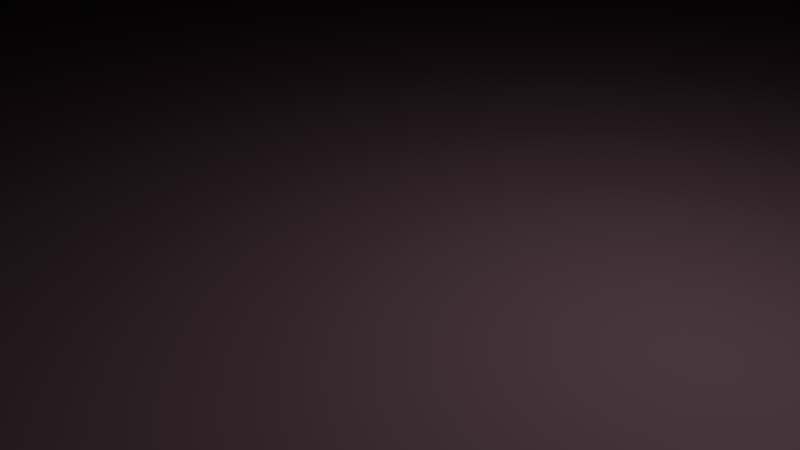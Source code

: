 # Source: RockyWall.blend  (saved by Blender 2.78.0; exported with 4.5.12 LTS)
import bpy
from mathutils import Matrix  # noqa: F401  (used for matrix-valued properties, if any)

bpy.ops.wm.read_factory_settings(use_empty=True)
scene = bpy.context.scene
scene.name = 'Scene'

# ---- collections
col_collection_1 = bpy.data.collections.new('Collection 1'); scene.collection.children.link(col_collection_1)

# ---- materials (node trees are filled in below, after node groups)
mat_wall = bpy.data.materials.new('Wall')
mat_wall.alpha_threshold = 0.0
mat_wall.use_transparent_shadow = False
mat_wall.diffuse_color = (0.8689, 0.5033, 0.6228, 1.0)
mat_wall.roughness = 0.5

# ---- material node trees

# ---- world
world_world = bpy.data.worlds.new('World'); scene.world = world_world
world_world.color = (0.05088, 0.05088, 0.05088)
world_world.use_sun_shadow = False
world_world.sun_shadow_jitter_overblur = 0.0
world_world.cycles.sampling_method = 'MANUAL'

# ---- cameras
cam_camera = bpy.data.cameras.new('Camera')
cam_camera.clip_end = 100.0
cam_camera.lens = 35.0
cam_camera.sensor_width = 32.0
cam_camera.sensor_height = 18.0
cam_camera.ortho_scale = 7.314
cam_camera.dof.focus_distance = 0.0
cam_camera.dof.aperture_fstop = 128.0

# ---- lights
light_lamp = bpy.data.lights.new('Lamp', 'POINT')
light_lamp.transmission_factor = 0.0
light_lamp.cutoff_distance = 30.0
light_lamp.energy = 100.0
light_lamp.shadow_buffer_clip_start = 1.001
light_lamp.shadow_soft_size = 0.1
light_lamp.shadow_maximum_resolution = 0.006
light_lamp.use_absolute_resolution = True

# ---- meshes
me_cube_001 = bpy.data.meshes.new('Cube.001')
me_cube_001.from_pydata([(750.0, 2796.0, 750.0), (750.0, 2796.0, 1023.0), (-546.0, 3000.0, 477.0), (-543.8, 2987.0, 750.0), (-546.0, 3000.0, 1023.0), (-750.0, 2796.0, 1023.0), (-750.0, 2796.0, 750.0), (-750.0, 2796.0, 477.0), (-546.0, 2796.0, 0.0), (-750.0, 2796.0, 204.0), (-546.0, 3000.0, 204.0), (-750.0, 2796.0, 1296.0), (-546.0, 2796.0, 1500.0), (-546.0, 3000.0, 1296.0), (546.0, 2796.0, 0.0), (546.0, 3000.0, 204.0), (750.0, 2796.0, 204.0), (546.0, 2796.0, 1500.0), (750.0, 2796.0, 1296.0), (546.0, 3000.0, 1296.0), (-546.0, -2796.0, 0.0), (-546.0, -3000.0, 204.0), (-750.0, -2796.0, 204.0), (-546.0, -2796.0, 1500.0), (-750.0, -2796.0, 1296.0), (-546.0, -3000.0, 1296.0), (546.0, -2796.0, 0.0), (750.0, -2796.0, 204.0), (546.0, -3000.0, 204.0), (546.0, -2796.0, 1500.0), (546.0, -3000.0, 1296.0), (750.0, -2796.0, 1296.0), (750.0, 2796.0, 477.0), (546.0, 3000.0, 477.0), (543.8, 2987.0, 750.0), (546.0, 3000.0, 1023.0), (546.0, -3000.0, 1023.0), (546.0, -3000.0, 750.0), (546.0, -3000.0, 477.0), (750.0, -2796.0, 477.0), (750.0, -2796.0, 750.0), (750.0, -2796.0, 1023.0), (-750.0, -2796.0, 1023.0), (-750.0, -2796.0, 750.0), (-750.0, -2796.0, 477.0), (-546.0, -3000.0, 477.0), (-546.0, -3000.0, 750.0), (-546.0, -3000.0, 1023.0), (546.0, -2097.0, 0.0), (546.0, -1398.0, 0.0), (546.0, -699.0, 0.0), (546.0, 0.0001221, 0.0), (546.0, 699.0, 0.0), (546.0, 1398.0, 0.0), (546.0, 2097.0, 0.0), (750.0, 2097.0, 204.0), (750.0, 1398.0, 204.0), (795.1, 699.0, 195.0), (750.0, -0.0001221, 204.0), (750.0, -699.0, 204.0), (750.0, -1398.0, 204.0), (750.0, -2097.0, 204.0), (547.7, 2097.0, 1508.0), (570.5, 1398.0, 1559.0), (566.3, 699.0, 1549.0), (548.9, 0.02021, 1515.0), (546.2, -699.0, 1501.0), (546.0, -1398.0, 1500.0), (546.0, -2097.0, 1500.0), (750.0, -2097.0, 1296.0), (750.0, -1398.0, 1296.0), (756.2, -699.0, 1299.0), (750.0, 0.0001221, 1296.0), (749.5, 699.0, 1296.0), (744.7, 1398.0, 1294.0), (750.0, 2097.0, 1296.0), (-546.0, 2097.0, 0.0), (-546.0, 1398.0, 0.0), (-546.0, 699.0, 0.0), (-546.0, -0.0001221, 0.0), (-546.0, -699.0, 0.0), (-546.0, -1398.0, 0.0), (-546.0, -2097.0, 0.0), (-750.0, -2097.0, 204.0), (-750.0, -1398.0, 204.0), (-750.0, -699.0, 204.0), (-750.0, 0.0001221, 204.0), (-795.1, 699.0, 195.0), (-750.0, 1398.0, 204.0), (-750.0, 2097.0, 204.0), (-546.0, -2097.0, 1500.0), (-546.0, -1398.0, 1500.0), (-546.2, -699.0, 1501.0), (-548.9, 0.02046, 1515.0), (-566.3, 699.0, 1549.0), (-570.5, 1398.0, 1559.0), (-547.7, 2097.0, 1508.0), (-750.0, 2097.0, 1296.0), (-744.7, 1398.0, 1294.0), (-749.5, 699.0, 1296.0), (-750.0, -0.0001221, 1296.0), (-756.2, -699.0, 1299.0), (-750.0, -1398.0, 1296.0), (-750.0, -2097.0, 1296.0), (726.6, 2097.0, 477.0), (750.0, 1398.0, 477.0), (765.3, 699.0, 474.0), (749.9, 0.03664, 476.8), (750.8, -699.0, 476.9), (750.0, -1398.0, 477.0), (688.7, -2097.0, 477.0), (818.7, 2097.0, 750.0), (749.9, 1398.0, 750.0), (750.0, 699.0, 750.0), (750.3, 0.04969, 749.9), (751.0, -699.0, 750.1), (750.0, -1398.0, 750.0), (730.0, -2097.0, 750.0), (802.6, 2097.0, 1023.0), (802.8, 1396.0, 1024.0), (689.5, 698.9, 1023.0), (680.6, -0.1533, 1023.0), (752.5, -699.0, 1024.0), (750.0, -1398.0, 1023.0), (750.0, -2097.0, 1023.0), (-688.7, -2097.0, 477.0), (-750.0, -1398.0, 477.0), (-750.8, -699.0, 476.9), (-749.9, 0.03686, 476.8), (-765.3, 699.0, 474.0), (-750.0, 1398.0, 477.0), (-726.6, 2097.0, 477.0), (-730.0, -2097.0, 750.0), (-750.0, -1398.0, 750.0), (-751.0, -699.0, 750.1), (-750.3, 0.0499, 749.9), (-750.0, 699.0, 750.0), (-749.9, 1398.0, 750.0), (-818.7, 2097.0, 750.0), (-750.0, -2097.0, 1023.0), (-750.0, -1398.0, 1023.0), (-752.5, -699.0, 1024.0), (-680.5, -0.1533, 1023.0), (-689.5, 698.9, 1023.0), (-802.8, 1396.0, 1024.0), (-802.6, 2097.0, 1023.0), (273.0, 2796.0, 0.0), (0.003082, 2796.0, 0.0), (-273.0, 2796.0, 0.0), (-273.0, 3000.0, 204.0), (0.003326, 3000.0, 204.0), (273.0, 3000.0, 204.0), (-273.0, 2796.0, 1501.0), (0.003082, 2796.0, 1500.0), (273.0, 2796.0, 1501.0), (273.0, 3000.0, 1296.0), (0.003265, 3000.0, 1296.0), (-273.0, 3000.0, 1296.0), (-273.0, -2796.0, 0.0), (-0.003082, -2796.0, 0.0), (273.0, -2796.0, 0.0), (273.0, -3000.0, 204.0), (-0.003326, -3000.0, 204.0), (-273.0, -3000.0, 204.0), (273.0, -2796.0, 1500.0), (-0.003082, -2796.0, 1500.0), (-273.0, -2796.0, 1500.0), (-273.0, -3000.0, 1296.0), (-0.003265, -3000.0, 1296.0), (273.0, -3000.0, 1296.0), (-272.4, 2983.0, 477.0), (0.003326, 3000.0, 477.0), (272.4, 2983.0, 477.0), (-259.7, 2834.0, 750.0), (0.003326, 2992.0, 750.0), (259.7, 2834.0, 750.0), (-273.0, 2918.0, 1023.0), (0.003326, 2878.0, 1023.0), (273.0, 2918.0, 1023.0), (273.0, -3005.0, 477.0), (-0.003326, -3000.0, 477.0), (-273.0, -3005.0, 477.0), (273.0, -3000.0, 750.0), (-0.003326, -3044.0, 750.0), (-273.0, -3000.0, 750.0), (273.0, -3000.0, 1023.0), (-0.003326, -3000.0, 1023.0), (-273.0, -3000.0, 1023.0), (273.0, 2097.0, 0.0), (0.002289, 2097.0, 0.0), (-273.0, 2097.0, 0.0), (273.0, 1398.0, 0.0), (0.001495, 1398.0, 0.0), (-273.0, 1398.0, 0.0), (273.0, 699.0, 0.0), (0.0007629, 699.0, 0.0), (-273.0, 699.0, 0.0), (273.0, 6.104e-05, 0.0), (-3.052e-05, 0.0, 0.0), (-273.0, -6.104e-05, 0.0), (273.0, -699.0, 0.0), (-0.000824, -699.0, 0.0), (-273.0, -699.0, 0.0), (273.0, -1398.0, 0.0), (-0.001556, -1398.0, 0.0), (-273.0, -1398.0, 0.0), (273.0, -2097.0, 0.0), (-0.002289, -2097.0, 0.0), (-273.0, -2097.0, 0.0), (273.0, -2097.0, 1500.0), (-0.002289, -2097.0, 1637.0), (-273.0, -2097.0, 1500.0), (273.0, -1398.0, 1595.0), (-0.001556, -1398.0, 1500.0), (-273.0, -1398.0, 1595.0), (279.6, -699.1, 1539.0), (-0.000801, -701.0, 1348.0), (-279.6, -699.1, 1539.0), (273.5, 0.003111, 1506.0), (-3.051e-05, -0.6245, 1379.0), (-273.5, 0.003233, 1506.0), (273.0, 699.0, 1500.0), (0.0007629, 699.0, 1500.0), (-273.0, 699.0, 1500.0), (273.0, 1398.0, 1553.0), (0.001495, 1398.0, 1573.0), (-273.0, 1398.0, 1553.0), (273.2, 2097.0, 1512.0), (0.002188, 2098.0, 1689.0), (-273.2, 2097.0, 1512.0)], [], [(145, 97, 11, 5), (187, 167, 25, 47), (24, 42, 47, 25), (229, 152, 12, 96), (178, 155, 19, 35), (124, 69, 31, 41), (8, 9, 10), (11, 12, 13), (14, 15, 16), (17, 18, 19), (20, 21, 22), (23, 24, 25), (26, 27, 28), (29, 30, 31), (148, 8, 10, 149), (5, 11, 13, 4), (154, 17, 19, 155), (32, 16, 15, 33), (54, 14, 16, 55), (68, 29, 31, 69), (38, 28, 27, 39), (160, 26, 28, 161), (166, 23, 25, 167), (44, 22, 21, 45), (82, 20, 22, 83), (96, 12, 11, 97), (208, 158, 20, 82), (42, 43, 46, 47), (43, 44, 45, 46), (30, 36, 41, 31), (36, 37, 40, 41), (37, 38, 39, 40), (18, 1, 35, 19), (1, 0, 34, 35), (0, 32, 33, 34), (9, 7, 2, 10), (7, 6, 3, 2), (6, 5, 4, 3), (61, 110, 39, 27), (110, 117, 40, 39), (117, 124, 41, 40), (151, 172, 33, 15), (172, 175, 34, 33), (175, 178, 35, 34), (163, 181, 45, 21), (181, 184, 46, 45), (184, 187, 47, 46), (89, 131, 7, 9), (131, 138, 6, 7), (138, 145, 5, 6), (43, 42, 139, 132), (132, 139, 140, 133), (133, 140, 141, 134), (134, 141, 142, 135), (135, 142, 143, 136), (136, 143, 144, 137), (137, 144, 145, 138), (44, 43, 132, 125), (125, 132, 133, 126), (126, 133, 134, 127), (127, 134, 135, 128), (128, 135, 136, 129), (129, 136, 137, 130), (130, 137, 138, 131), (22, 44, 125, 83), (83, 125, 126, 84), (84, 126, 127, 85), (85, 127, 128, 86), (86, 128, 129, 87), (87, 129, 130, 88), (88, 130, 131, 89), (0, 1, 118, 111), (111, 118, 119, 112), (112, 119, 120, 113), (113, 120, 121, 114), (114, 121, 122, 115), (115, 122, 123, 116), (116, 123, 124, 117), (32, 0, 111, 104), (104, 111, 112, 105), (105, 112, 113, 106), (106, 113, 114, 107), (107, 114, 115, 108), (108, 115, 116, 109), (109, 116, 117, 110), (16, 32, 104, 55), (55, 104, 105, 56), (56, 105, 106, 57), (57, 106, 107, 58), (58, 107, 108, 59), (59, 108, 109, 60), (60, 109, 110, 61), (148, 190, 76, 8), (190, 193, 77, 76), (193, 196, 78, 77), (196, 199, 79, 78), (199, 202, 80, 79), (202, 205, 81, 80), (205, 208, 82, 81), (23, 90, 103, 24), (90, 91, 102, 103), (91, 92, 101, 102), (92, 93, 100, 101), (93, 94, 99, 100), (94, 95, 98, 99), (95, 96, 97, 98), (8, 76, 89, 9), (76, 77, 88, 89), (77, 78, 87, 88), (78, 79, 86, 87), (79, 80, 85, 86), (80, 81, 84, 85), (81, 82, 83, 84), (17, 62, 75, 18), (62, 63, 74, 75), (63, 64, 73, 74), (64, 65, 72, 73), (65, 66, 71, 72), (66, 67, 70, 71), (67, 68, 69, 70), (26, 48, 61, 27), (48, 49, 60, 61), (49, 50, 59, 60), (50, 51, 58, 59), (51, 52, 57, 58), (52, 53, 56, 57), (53, 54, 55, 56), (1, 18, 75, 118), (118, 75, 74, 119), (119, 74, 73, 120), (120, 73, 72, 121), (121, 72, 71, 122), (122, 71, 70, 123), (123, 70, 69, 124), (166, 211, 90, 23), (211, 214, 91, 90), (214, 217, 92, 91), (217, 220, 93, 92), (220, 223, 94, 93), (223, 226, 95, 94), (226, 229, 96, 95), (42, 24, 103, 139), (139, 103, 102, 140), (140, 102, 101, 141), (141, 101, 100, 142), (142, 100, 99, 143), (143, 99, 98, 144), (144, 98, 97, 145), (63, 62, 227, 224), (224, 227, 228, 225), (225, 228, 229, 226), (64, 63, 224, 221), (221, 224, 225, 222), (222, 225, 226, 223), (65, 64, 221, 218), (218, 221, 222, 219), (219, 222, 223, 220), (66, 65, 218, 215), (215, 218, 219, 216), (216, 219, 220, 217), (67, 66, 215, 212), (212, 215, 216, 213), (213, 216, 217, 214), (68, 67, 212, 209), (209, 212, 213, 210), (210, 213, 214, 211), (29, 68, 209, 164), (164, 209, 210, 165), (165, 210, 211, 166), (49, 48, 206, 203), (203, 206, 207, 204), (204, 207, 208, 205), (50, 49, 203, 200), (200, 203, 204, 201), (201, 204, 205, 202), (51, 50, 200, 197), (197, 200, 201, 198), (198, 201, 202, 199), (52, 51, 197, 194), (194, 197, 198, 195), (195, 198, 199, 196), (53, 52, 194, 191), (191, 194, 195, 192), (192, 195, 196, 193), (54, 53, 191, 188), (188, 191, 192, 189), (189, 192, 193, 190), (14, 54, 188, 146), (146, 188, 189, 147), (147, 189, 190, 148), (37, 36, 185, 182), (182, 185, 186, 183), (183, 186, 187, 184), (38, 37, 182, 179), (179, 182, 183, 180), (180, 183, 184, 181), (28, 38, 179, 161), (161, 179, 180, 162), (162, 180, 181, 163), (3, 4, 176, 173), (173, 176, 177, 174), (174, 177, 178, 175), (2, 3, 173, 170), (170, 173, 174, 171), (171, 174, 175, 172), (10, 2, 170, 149), (149, 170, 171, 150), (150, 171, 172, 151), (48, 26, 160, 206), (206, 160, 159, 207), (207, 159, 158, 208), (29, 164, 169, 30), (164, 165, 168, 169), (165, 166, 167, 168), (20, 158, 163, 21), (158, 159, 162, 163), (159, 160, 161, 162), (12, 152, 157, 13), (152, 153, 156, 157), (153, 154, 155, 156), (14, 146, 151, 15), (146, 147, 150, 151), (147, 148, 149, 150), (4, 13, 157, 176), (176, 157, 156, 177), (177, 156, 155, 178), (62, 17, 154, 227), (227, 154, 153, 228), (228, 153, 152, 229), (36, 30, 169, 185), (185, 169, 168, 186), (186, 168, 167, 187)])
_uv = me_cube_001.uv_layers.new(name='UVMap')
_uv.uv.foreach_set('vector', [0.3002, 0.1276, 0.2616, 0.1273, 0.2622, 0.02878, 0.3002, 0.02902, 0.9334, 0.06725, 0.9334, 0.02876, 0.9715, 0.02876, 0.9715, 0.06725, 1.0, 0.02876, 1.0, 0.06725, 0.9715, 0.06725, 0.9715, 0.02876, 0.4555, 0.7188, 0.4562, 0.8174, 0.4202, 0.8173, 0.4195, 0.7188, 0.1428, 0.8558, 0.1428, 0.8173, 0.1809, 0.8173, 0.1809, 0.8558, 0.6732, 0.1278, 0.6351, 0.128, 0.6347, 0.02944, 0.6728, 0.02927, 0.02848, 1.0, 4.261e-08, 0.9712, 0.02848, 0.9712, 0.2622, 0.02878, 0.2312, 0.02858, 0.2597, 0.0, 0.1809, 1.0, 0.1809, 0.9712, 0.2094, 0.9712, 0.5641, 0.8172, 0.6004, 0.8171, 0.5736, 0.8459, 0.9715, 0.2115, 0.9715, 0.1827, 1.0, 0.1827, 0.2262, 0.817, 0.2573, 0.8172, 0.2544, 0.8459, 0.8191, 0.2115, 0.7906, 0.1827, 0.8191, 0.1827, 0.5629, 0.0288, 0.5724, 0.0, 0.5993, 0.02873, 0.0666, 1.0, 0.02848, 1.0, 0.02848, 0.9712, 0.0666, 0.9712, 2.556e-08, 0.8558, 0.0, 0.8173, 0.02848, 0.8173, 0.02848, 0.8558, 0.1428, 0.7884, 0.1809, 0.7885, 0.1809, 0.8173, 0.1428, 0.8173, 0.2094, 0.9328, 0.2094, 0.9712, 0.1809, 0.9712, 0.1809, 0.9327, 0.1872, 0.09855, 0.1872, 0.0, 0.2157, 0.0, 0.2157, 0.09855, 0.5631, 0.1274, 0.5629, 0.0288, 0.5993, 0.02873, 0.5994, 0.1273, 0.7488, 0.0001691, 0.7869, 0.0, 0.7871, 0.02876, 0.749, 0.02893, 0.8572, 0.2115, 0.8191, 0.2115, 0.8191, 0.1827, 0.8572, 0.1827, 0.9334, 0.0, 0.9715, 0.0, 0.9715, 0.02876, 0.9334, 0.02876, 1.0, 0.1442, 1.0, 0.1827, 0.9715, 0.1827, 0.9715, 0.1442, 0.03478, 0.6898, 0.03478, 0.7884, 0.006302, 0.7884, 0.006302, 0.6898, 0.2294, 0.1271, 0.2312, 0.02858, 0.2622, 0.02878, 0.2616, 0.1273, 0.0729, 0.6898, 0.0729, 0.7884, 0.03478, 0.7884, 0.03478, 0.6898, 1.0, 0.06725, 1.0, 0.1057, 0.9715, 0.1057, 0.9715, 0.06725, 1.0, 0.1057, 1.0, 0.1442, 0.9715, 0.1442, 0.9715, 0.1057, 0.6344, 0.0006764, 0.6725, 0.0005074, 0.6728, 0.02927, 0.6347, 0.02944, 0.6725, 0.0005074, 0.7106, 0.0003382, 0.7109, 0.0291, 0.6728, 0.02927, 0.7106, 0.0003382, 0.7488, 0.0001691, 0.749, 0.02893, 0.7109, 0.0291, 0.2094, 0.8173, 0.2094, 0.8558, 0.1809, 0.8558, 0.1809, 0.8173, 0.2094, 0.8558, 0.2094, 0.8943, 0.1806, 0.8943, 0.1809, 0.8558, 0.2094, 0.8943, 0.2094, 0.9328, 0.1809, 0.9327, 0.1806, 0.8943, 4.261e-08, 0.9712, 2.556e-08, 0.9328, 0.02848, 0.9327, 0.02848, 0.9712, 2.556e-08, 0.9328, 2.556e-08, 0.8943, 0.02879, 0.8943, 0.02848, 0.9327, 2.556e-08, 0.8943, 2.556e-08, 0.8558, 0.02848, 0.8558, 0.02879, 0.8943, 0.7876, 0.1273, 0.7494, 0.1275, 0.749, 0.02893, 0.7871, 0.02876, 0.7494, 0.1275, 0.7113, 0.1276, 0.7109, 0.0291, 0.749, 0.02893, 0.7113, 0.1276, 0.6732, 0.1278, 0.6728, 0.02927, 0.7109, 0.0291, 0.1428, 0.9712, 0.1427, 0.9327, 0.1809, 0.9327, 0.1809, 0.9712, 0.1427, 0.9327, 0.141, 0.8943, 0.1806, 0.8943, 0.1809, 0.9327, 0.141, 0.8943, 0.1428, 0.8558, 0.1809, 0.8558, 0.1806, 0.8943, 0.9334, 0.1827, 0.9334, 0.1442, 0.9715, 0.1442, 0.9715, 0.1827, 0.9334, 0.1442, 0.9334, 0.1057, 0.9715, 0.1057, 0.9715, 0.1442, 0.9334, 0.1057, 0.9334, 0.06725, 0.9715, 0.06725, 0.9715, 0.1057, 0.4134, 0.1283, 0.3751, 0.128, 0.376, 0.0295, 0.414, 0.02974, 0.3751, 0.128, 0.3384, 0.1278, 0.3381, 0.02926, 0.376, 0.0295, 0.3384, 0.1278, 0.3002, 0.1276, 0.3002, 0.02902, 0.3381, 0.02926, 0.3332, 0.8176, 0.2952, 0.8174, 0.2958, 0.7188, 0.3335, 0.7191, 0.3335, 0.7191, 0.2958, 0.7188, 0.2965, 0.6203, 0.3344, 0.6205, 0.3344, 0.6205, 0.2965, 0.6203, 0.297, 0.5217, 0.335, 0.522, 0.335, 0.522, 0.297, 0.5217, 0.2967, 0.4232, 0.3357, 0.4234, 0.3357, 0.4234, 0.2967, 0.4232, 0.2975, 0.3247, 0.3363, 0.3249, 0.3363, 0.3249, 0.2975, 0.3247, 0.2994, 0.2264, 0.3369, 0.2264, 0.3369, 0.2264, 0.2994, 0.2264, 0.3002, 0.1276, 0.3384, 0.1278, 0.3711, 0.8179, 0.3332, 0.8176, 0.3335, 0.7191, 0.3709, 0.7193, 0.3709, 0.7193, 0.3335, 0.7191, 0.3344, 0.6205, 0.3724, 0.6208, 0.3724, 0.6208, 0.3344, 0.6205, 0.335, 0.522, 0.373, 0.5222, 0.373, 0.5222, 0.335, 0.522, 0.3357, 0.4234, 0.3736, 0.4237, 0.3736, 0.4237, 0.3357, 0.4234, 0.3363, 0.3249, 0.3748, 0.3251, 0.3748, 0.3251, 0.3363, 0.3249, 0.3369, 0.2264, 0.3748, 0.2266, 0.3748, 0.2266, 0.3369, 0.2264, 0.3384, 0.1278, 0.3751, 0.128, 0.4091, 0.8181, 0.3711, 0.8179, 0.3709, 0.7193, 0.4097, 0.7196, 0.4097, 0.7196, 0.3709, 0.7193, 0.3724, 0.6208, 0.4103, 0.621, 0.4103, 0.621, 0.3724, 0.6208, 0.373, 0.5222, 0.4109, 0.5225, 0.4109, 0.5225, 0.373, 0.5222, 0.3736, 0.4237, 0.4115, 0.4239, 0.4115, 0.4239, 0.3736, 0.4237, 0.3748, 0.3251, 0.414, 0.3254, 0.414, 0.3254, 0.3748, 0.3251, 0.3748, 0.2266, 0.4128, 0.2268, 0.4128, 0.2268, 0.3748, 0.2266, 0.3751, 0.128, 0.4134, 0.1283, 0.7143, 0.8175, 0.6762, 0.8176, 0.6758, 0.7191, 0.714, 0.7189, 0.714, 0.7189, 0.6758, 0.7191, 0.6752, 0.6203, 0.7135, 0.6204, 0.7135, 0.6204, 0.6752, 0.6203, 0.6749, 0.522, 0.7131, 0.5218, 0.7131, 0.5218, 0.6749, 0.522, 0.6744, 0.4234, 0.7126, 0.4233, 0.7126, 0.4233, 0.6744, 0.4234, 0.674, 0.3249, 0.7122, 0.3247, 0.7122, 0.3247, 0.674, 0.3249, 0.6737, 0.2264, 0.7118, 0.2262, 0.7118, 0.2262, 0.6737, 0.2264, 0.6732, 0.1278, 0.7113, 0.1276, 0.7525, 0.8173, 0.7143, 0.8175, 0.714, 0.7189, 0.752, 0.7188, 0.752, 0.7188, 0.714, 0.7189, 0.7135, 0.6204, 0.7516, 0.6202, 0.7516, 0.6202, 0.7135, 0.6204, 0.7131, 0.5218, 0.7516, 0.5217, 0.7516, 0.5217, 0.7131, 0.5218, 0.7126, 0.4233, 0.7508, 0.4231, 0.7508, 0.4231, 0.7126, 0.4233, 0.7122, 0.3247, 0.7503, 0.3246, 0.7503, 0.3246, 0.7122, 0.3247, 0.7118, 0.2262, 0.7499, 0.226, 0.7499, 0.226, 0.7118, 0.2262, 0.7113, 0.1276, 0.7494, 0.1275, 0.7906, 0.8171, 0.7525, 0.8173, 0.752, 0.7188, 0.7901, 0.7186, 0.7901, 0.7186, 0.752, 0.7188, 0.7516, 0.6202, 0.7897, 0.62, 0.7897, 0.62, 0.7516, 0.6202, 0.7516, 0.5217, 0.7906, 0.5215, 0.7906, 0.5215, 0.7516, 0.5217, 0.7508, 0.4231, 0.7889, 0.423, 0.7889, 0.423, 0.7508, 0.4231, 0.7503, 0.3246, 0.7884, 0.3244, 0.7884, 0.3244, 0.7503, 0.3246, 0.7499, 0.226, 0.788, 0.2259, 0.788, 0.2259, 0.7499, 0.226, 0.7494, 0.1275, 0.7876, 0.1273, 0.0729, 0.0, 0.0729, 0.09855, 0.03478, 0.09855, 0.03478, 0.0, 0.0729, 0.09855, 0.0729, 0.1971, 0.03478, 0.1971, 0.03478, 0.09855, 0.0729, 0.1971, 0.0729, 0.2956, 0.03478, 0.2956, 0.03478, 0.1971, 0.0729, 0.2956, 0.0729, 0.3942, 0.03478, 0.3942, 0.03478, 0.2956, 0.0729, 0.3942, 0.0729, 0.4927, 0.03478, 0.4927, 0.03478, 0.3942, 0.0729, 0.4927, 0.0729, 0.5913, 0.03478, 0.5913, 0.03478, 0.4927, 0.0729, 0.5913, 0.0729, 0.6898, 0.03478, 0.6898, 0.03478, 0.5913, 0.2262, 0.817, 0.2269, 0.7184, 0.2579, 0.7186, 0.2573, 0.8172, 0.2269, 0.7184, 0.2275, 0.6199, 0.2585, 0.6201, 0.2579, 0.7186, 0.2275, 0.6199, 0.228, 0.5213, 0.2589, 0.5215, 0.2585, 0.6201, 0.228, 0.5213, 0.2267, 0.4228, 0.2597, 0.423, 0.2589, 0.5215, 0.2267, 0.4228, 0.2228, 0.3242, 0.2604, 0.3244, 0.2597, 0.423, 0.2228, 0.3242, 0.222, 0.2256, 0.2612, 0.2259, 0.2604, 0.3244, 0.222, 0.2256, 0.2294, 0.1271, 0.2616, 0.1273, 0.2612, 0.2259, 0.03478, 0.0, 0.03478, 0.09855, 0.006303, 0.09855, 0.006303, 0.0, 0.03478, 0.09855, 0.03478, 0.1971, 0.006303, 0.1971, 0.006303, 0.09855, 0.03478, 0.1971, 0.03478, 0.2956, 0.0, 0.2956, 0.006303, 0.1971, 0.03478, 0.2956, 0.03478, 0.3942, 0.006303, 0.3942, 0.0, 0.2956, 0.03478, 0.3942, 0.03478, 0.4927, 0.006302, 0.4927, 0.006303, 0.3942, 0.03478, 0.4927, 0.03478, 0.5913, 0.006302, 0.5913, 0.006302, 0.4927, 0.03478, 0.5913, 0.03478, 0.6898, 0.006302, 0.6898, 0.006302, 0.5913, 0.5641, 0.8172, 0.5638, 0.7186, 0.6002, 0.7186, 0.6004, 0.8171, 0.5638, 0.7186, 0.5643, 0.6201, 0.5995, 0.62, 0.6002, 0.7186, 0.6004, 0.6209, 0.6014, 0.5223, 0.6369, 0.5222, 0.6375, 0.6207, 0.5641, 0.5216, 0.5632, 0.423, 0.5998, 0.4229, 0.5999, 0.5215, 0.5632, 0.423, 0.5634, 0.3244, 0.6004, 0.3244, 0.5998, 0.4229, 0.5634, 0.3244, 0.5632, 0.2259, 0.5995, 0.2258, 0.6004, 0.3244, 0.5632, 0.2259, 0.5631, 0.1274, 0.5994, 0.1273, 0.5995, 0.2258, 0.1872, 0.7884, 0.1872, 0.6898, 0.2157, 0.6898, 0.2157, 0.7884, 0.1872, 0.6898, 0.1872, 0.5913, 0.2157, 0.5913, 0.2157, 0.6898, 0.1872, 0.5913, 0.1872, 0.4927, 0.2157, 0.4927, 0.2157, 0.5913, 0.1872, 0.4927, 0.1872, 0.3942, 0.2157, 0.3942, 0.2157, 0.4927, 0.1872, 0.3942, 0.1872, 0.2956, 0.222, 0.2956, 0.2157, 0.3942, 0.1872, 0.2956, 0.1872, 0.1971, 0.2157, 0.1971, 0.222, 0.2956, 0.1872, 0.1971, 0.1872, 0.09855, 0.2157, 0.09855, 0.2157, 0.1971, 0.6762, 0.8176, 0.6381, 0.8178, 0.6377, 0.7193, 0.6758, 0.7191, 0.6758, 0.7191, 0.6377, 0.7193, 0.6375, 0.6207, 0.6752, 0.6203, 0.6752, 0.6203, 0.6375, 0.6207, 0.6369, 0.5222, 0.6749, 0.522, 0.6749, 0.522, 0.6369, 0.5222, 0.6364, 0.4236, 0.6744, 0.4234, 0.6744, 0.4234, 0.6364, 0.4236, 0.6356, 0.3251, 0.674, 0.3249, 0.674, 0.3249, 0.6356, 0.3251, 0.6355, 0.2265, 0.6737, 0.2264, 0.6737, 0.2264, 0.6355, 0.2265, 0.6351, 0.128, 0.6732, 0.1278, 0.4551, 0.02892, 0.4552, 0.1275, 0.4193, 0.1275, 0.4191, 0.02896, 0.4552, 0.1275, 0.451, 0.226, 0.4194, 0.2261, 0.4193, 0.1275, 0.451, 0.226, 0.4528, 0.3246, 0.4195, 0.3246, 0.4194, 0.2261, 0.4528, 0.3246, 0.4553, 0.4231, 0.4186, 0.4232, 0.4195, 0.3246, 0.4553, 0.4231, 0.4558, 0.5217, 0.4149, 0.5217, 0.4186, 0.4232, 0.4558, 0.5217, 0.4535, 0.6202, 0.414, 0.6203, 0.4149, 0.5217, 0.4535, 0.6202, 0.4555, 0.7188, 0.4195, 0.7188, 0.414, 0.6203, 0.2952, 0.8174, 0.2573, 0.8172, 0.2579, 0.7186, 0.2958, 0.7188, 0.2958, 0.7188, 0.2579, 0.7186, 0.2585, 0.6201, 0.2965, 0.6203, 0.2965, 0.6203, 0.2585, 0.6201, 0.2589, 0.5215, 0.297, 0.5217, 0.297, 0.5217, 0.2589, 0.5215, 0.2597, 0.423, 0.2967, 0.4232, 0.2967, 0.4232, 0.2597, 0.423, 0.2604, 0.3244, 0.2975, 0.3247, 0.2975, 0.3247, 0.2604, 0.3244, 0.2612, 0.2259, 0.2994, 0.2264, 0.2994, 0.2264, 0.2612, 0.2259, 0.2616, 0.1273, 0.3002, 0.1276, 0.5643, 0.6201, 0.5638, 0.7186, 0.5275, 0.7187, 0.5254, 0.6201, 0.5254, 0.6201, 0.5275, 0.7187, 0.4832, 0.7189, 0.4885, 0.6202, 0.4885, 0.6202, 0.4832, 0.7189, 0.4555, 0.7188, 0.4535, 0.6202, 0.5641, 0.5216, 0.5643, 0.6201, 0.5254, 0.6201, 0.5277, 0.5216, 0.5277, 0.5216, 0.5254, 0.6201, 0.4885, 0.6202, 0.4917, 0.5216, 0.4917, 0.5216, 0.4885, 0.6202, 0.4535, 0.6202, 0.4558, 0.5217, 0.5632, 0.423, 0.5641, 0.5216, 0.5277, 0.5216, 0.5273, 0.423, 0.5273, 0.423, 0.5277, 0.5216, 0.4917, 0.5216, 0.4972, 0.423, 0.4972, 0.423, 0.4917, 0.5216, 0.4558, 0.5217, 0.4553, 0.4231, 0.5634, 0.3244, 0.5632, 0.423, 0.5273, 0.423, 0.5265, 0.3245, 0.5265, 0.3245, 0.5273, 0.423, 0.4972, 0.423, 0.4985, 0.3242, 0.4985, 0.3242, 0.4972, 0.423, 0.4553, 0.4231, 0.4528, 0.3246, 0.5632, 0.2259, 0.5634, 0.3244, 0.5265, 0.3245, 0.5229, 0.226, 0.5229, 0.226, 0.5265, 0.3245, 0.4985, 0.3242, 0.4913, 0.226, 0.4913, 0.226, 0.4985, 0.3242, 0.4528, 0.3246, 0.451, 0.226, 0.5631, 0.1274, 0.5632, 0.2259, 0.5229, 0.226, 0.5271, 0.1274, 0.5271, 0.1274, 0.5229, 0.226, 0.4913, 0.226, 0.4848, 0.1275, 0.4848, 0.1275, 0.4913, 0.226, 0.451, 0.226, 0.4552, 0.1275, 0.5629, 0.0288, 0.5631, 0.1274, 0.5271, 0.1274, 0.527, 0.02884, 0.527, 0.02884, 0.5271, 0.1274, 0.4848, 0.1275, 0.491, 0.02888, 0.491, 0.02888, 0.4848, 0.1275, 0.4552, 0.1275, 0.4551, 0.02892, 0.1872, 0.5913, 0.1872, 0.6898, 0.1491, 0.6898, 0.1491, 0.5913, 0.1491, 0.5913, 0.1491, 0.6898, 0.111, 0.6898, 0.111, 0.5913, 0.111, 0.5913, 0.111, 0.6898, 0.0729, 0.6898, 0.0729, 0.5913, 0.1872, 0.4927, 0.1872, 0.5913, 0.1491, 0.5913, 0.1491, 0.4927, 0.1491, 0.4927, 0.1491, 0.5913, 0.111, 0.5913, 0.111, 0.4927, 0.111, 0.4927, 0.111, 0.5913, 0.0729, 0.5913, 0.0729, 0.4927, 0.1872, 0.3942, 0.1872, 0.4927, 0.1491, 0.4927, 0.1491, 0.3942, 0.1491, 0.3942, 0.1491, 0.4927, 0.111, 0.4927, 0.111, 0.3942, 0.111, 0.3942, 0.111, 0.4927, 0.0729, 0.4927, 0.0729, 0.3942, 0.1872, 0.2956, 0.1872, 0.3942, 0.1491, 0.3942, 0.1491, 0.2956, 0.1491, 0.2956, 0.1491, 0.3942, 0.111, 0.3942, 0.111, 0.2956, 0.111, 0.2956, 0.111, 0.3942, 0.0729, 0.3942, 0.0729, 0.2956, 0.1872, 0.1971, 0.1872, 0.2956, 0.1491, 0.2956, 0.1491, 0.1971, 0.1491, 0.1971, 0.1491, 0.2956, 0.111, 0.2956, 0.111, 0.1971, 0.111, 0.1971, 0.111, 0.2956, 0.0729, 0.2956, 0.0729, 0.1971, 0.1872, 0.09855, 0.1872, 0.1971, 0.1491, 0.1971, 0.1491, 0.09855, 0.1491, 0.09855, 0.1491, 0.1971, 0.111, 0.1971, 0.111, 0.09855, 0.111, 0.09855, 0.111, 0.1971, 0.0729, 0.1971, 0.0729, 0.09855, 0.1872, 0.0, 0.1872, 0.09855, 0.1491, 0.09855, 0.1491, 0.0, 0.1491, 0.0, 0.1491, 0.09855, 0.111, 0.09855, 0.111, 0.0, 0.111, 0.0, 0.111, 0.09855, 0.0729, 0.09855, 0.0729, 0.0, 0.8191, 0.1057, 0.8191, 0.06725, 0.8572, 0.06725, 0.8572, 0.1057, 0.8572, 0.1057, 0.8572, 0.06725, 0.8953, 0.06725, 0.8953, 0.1057, 0.8953, 0.1057, 0.8953, 0.06725, 0.9334, 0.06725, 0.9334, 0.1057, 0.8191, 0.1442, 0.8191, 0.1057, 0.8572, 0.1057, 0.8572, 0.1442, 0.8572, 0.1442, 0.8572, 0.1057, 0.8953, 0.1057, 0.8953, 0.1442, 0.8953, 0.1442, 0.8953, 0.1057, 0.9334, 0.1057, 0.9334, 0.1442, 0.8191, 0.1827, 0.8191, 0.1442, 0.8572, 0.1442, 0.8572, 0.1827, 0.8572, 0.1827, 0.8572, 0.1442, 0.8953, 0.1442, 0.8953, 0.1827, 0.8953, 0.1827, 0.8953, 0.1442, 0.9334, 0.1442, 0.9334, 0.1827, 0.02879, 0.8943, 0.02848, 0.8558, 0.0666, 0.8558, 0.06845, 0.8943, 0.06845, 0.8943, 0.0666, 0.8558, 0.1047, 0.8558, 0.1047, 0.8943, 0.1047, 0.8943, 0.1047, 0.8558, 0.1428, 0.8558, 0.141, 0.8943, 0.02848, 0.9327, 0.02879, 0.8943, 0.06845, 0.8943, 0.06668, 0.9327, 0.06668, 0.9327, 0.06845, 0.8943, 0.1047, 0.8943, 0.1047, 0.9327, 0.1047, 0.9327, 0.1047, 0.8943, 0.141, 0.8943, 0.1427, 0.9327, 0.02848, 0.9712, 0.02848, 0.9327, 0.06668, 0.9327, 0.0666, 0.9712, 0.0666, 0.9712, 0.06668, 0.9327, 0.1047, 0.9327, 0.1047, 0.9712, 0.1047, 0.9712, 0.1047, 0.9327, 0.1427, 0.9327, 0.1428, 0.9712, 0.1872, 0.6898, 0.1872, 0.7884, 0.1491, 0.7884, 0.1491, 0.6898, 0.1491, 0.6898, 0.1491, 0.7884, 0.111, 0.7884, 0.111, 0.6898, 0.111, 0.6898, 0.111, 0.7884, 0.0729, 0.7884, 0.0729, 0.6898, 0.8191, 0.0, 0.8572, 0.0, 0.8572, 0.02876, 0.8191, 0.02876, 0.8572, 0.0, 0.8953, 0.0, 0.8953, 0.02876, 0.8572, 0.02876, 0.8953, 0.0, 0.9334, 0.0, 0.9334, 0.02876, 0.8953, 0.02876, 0.9715, 0.2115, 0.9334, 0.2115, 0.9334, 0.1827, 0.9715, 0.1827, 0.9334, 0.2115, 0.8953, 0.2115, 0.8953, 0.1827, 0.9334, 0.1827, 0.8953, 0.2115, 0.8572, 0.2115, 0.8572, 0.1827, 0.8953, 0.1827, 0.02848, 0.7885, 0.0666, 0.7884, 0.0666, 0.8173, 0.02848, 0.8173, 0.0666, 0.7884, 0.1047, 0.7885, 0.1047, 0.8173, 0.0666, 0.8173, 0.1047, 0.7885, 0.1428, 0.7884, 0.1428, 0.8173, 0.1047, 0.8173, 0.1809, 1.0, 0.1428, 1.0, 0.1428, 0.9712, 0.1809, 0.9712, 0.1428, 1.0, 0.1047, 1.0, 0.1047, 0.9712, 0.1428, 0.9712, 0.1047, 1.0, 0.0666, 1.0, 0.0666, 0.9712, 0.1047, 0.9712, 0.02848, 0.8558, 0.02848, 0.8173, 0.0666, 0.8173, 0.0666, 0.8558, 0.0666, 0.8558, 0.0666, 0.8173, 0.1047, 0.8173, 0.1047, 0.8558, 0.1047, 0.8558, 0.1047, 0.8173, 0.1428, 0.8173, 0.1428, 0.8558, 0.5638, 0.7186, 0.5641, 0.8172, 0.5281, 0.8173, 0.5275, 0.7187, 0.5275, 0.7187, 0.5281, 0.8173, 0.4922, 0.8173, 0.4832, 0.7189, 0.4832, 0.7189, 0.4922, 0.8173, 0.4562, 0.8174, 0.4555, 0.7188, 0.8191, 0.06725, 0.8191, 0.02876, 0.8572, 0.02876, 0.8572, 0.06725, 0.8572, 0.06725, 0.8572, 0.02876, 0.8953, 0.02876, 0.8953, 0.06725, 0.8953, 0.06725, 0.8953, 0.02876, 0.9334, 0.02876, 0.9334, 0.06725])
me_cube_001.materials.append(mat_wall)
me_cube_001.use_remesh_preserve_volume = False
me_cube_001.use_remesh_preserve_attributes = False
me_cube_001.use_mirror_vertex_groups = False
me_cube_001.update()

# ---- objects
ob_wall = bpy.data.objects.new('Wall', me_cube_001)
ob_lamp = bpy.data.objects.new('Lamp', light_lamp)
ob_camera = bpy.data.objects.new('Camera', cam_camera)

# ---- transforms, parenting, visibility, modifiers, constraints
ob_wall.location = (0.0, 0.0, 0.0)
ob_wall.lineart.crease_threshold = 0.0
ob_lamp.location = (4.076, 1.005, 5.904)
ob_lamp.rotation_euler = (0.6503, 0.05522, 1.866)
ob_lamp.lock_rotations_4d = False
ob_lamp.empty_display_type = 'ARROWS'
ob_lamp.color = (0.0, 0.0, 0.0, 0.0)
ob_lamp.lineart.crease_threshold = 0.0
ob_camera.location = (7.481, -6.508, 5.344)
ob_camera.rotation_euler = (1.109, 0.0, 0.8149)
ob_camera.lock_rotations_4d = False
ob_camera.empty_display_type = 'ARROWS'
ob_camera.color = (0.0, 0.0, 0.0, 0.0)
ob_camera.display_type = 'WIRE'
ob_camera.lineart.crease_threshold = 0.0

# ---- collection membership
col_collection_1.objects.link(ob_wall)
col_collection_1.objects.link(ob_lamp)
col_collection_1.objects.link(ob_camera)

# ---- scene / render settings (as saved in the file)
scene.camera = ob_camera
scene.frame_start = 1; scene.frame_end = 250; scene.frame_set(1)
scene.render.engine = 'BLENDER_EEVEE_NEXT'
scene.render.resolution_percentage = 50
scene.render.dither_intensity = 0.0
scene.cycles.use_denoising = False
scene.cycles.samples = 128
scene.cycles.sampling_pattern = 'TABULATED_SOBOL'
scene.cycles.light_sampling_threshold = 0.0
scene.cycles.use_adaptive_sampling = False
scene.cycles.use_light_tree = False
scene.cycles.blur_glossy = 0.0
scene.cycles.sample_clamp_indirect = 0.0
scene.view_settings.view_transform = 'Standard'
scene.unit_settings.scale_length = 0.01
bpy.context.view_layer.update()
